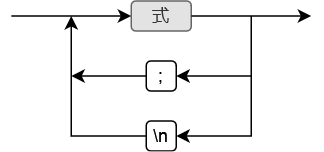

The diagram above was exported from draw.io. Its source (the exported page's mxGraphModel, read from the mxfile embedded in the PNG):
<mxGraphModel dx="448" dy="465" grid="1" gridSize="10" guides="1" tooltips="1" connect="1" arrows="1" fold="1" page="1" pageScale="1" pageWidth="827" pageHeight="1169" math="0" shadow="0">
  <root>
    <mxCell id="0" />
    <mxCell id="1" parent="0" />
    <mxCell id="MNlLb-AskcgpRZyR9LYM-1" value="式" style="rounded=1;whiteSpace=wrap;html=1;fillColor=#E3E3E3;strokeColor=#666666;fontColor=#333333;gradientColor=none;" vertex="1" parent="1">
      <mxGeometry x="360" y="380" width="40" height="20" as="geometry" />
    </mxCell>
    <mxCell id="MNlLb-AskcgpRZyR9LYM-2" value="" style="endArrow=classic;html=1;rounded=0;entryX=0;entryY=0.5;entryDx=0;entryDy=0;" edge="1" parent="1" target="MNlLb-AskcgpRZyR9LYM-1">
      <mxGeometry width="50" height="50" relative="1" as="geometry">
        <mxPoint x="280" y="390" as="sourcePoint" />
        <mxPoint x="360" y="390" as="targetPoint" />
      </mxGeometry>
    </mxCell>
    <mxCell id="MNlLb-AskcgpRZyR9LYM-3" style="edgeStyle=orthogonalEdgeStyle;rounded=0;orthogonalLoop=1;jettySize=auto;html=1;exitX=1;exitY=0.5;exitDx=0;exitDy=0;" edge="1" parent="1" source="MNlLb-AskcgpRZyR9LYM-1">
      <mxGeometry relative="1" as="geometry">
        <mxPoint x="480" y="390" as="targetPoint" />
        <mxPoint x="520" y="390" as="sourcePoint" />
      </mxGeometry>
    </mxCell>
    <mxCell id="MNlLb-AskcgpRZyR9LYM-7" style="edgeStyle=orthogonalEdgeStyle;rounded=0;orthogonalLoop=1;jettySize=auto;html=1;" edge="1" parent="1" source="MNlLb-AskcgpRZyR9LYM-4">
      <mxGeometry relative="1" as="geometry">
        <mxPoint x="320" y="430" as="targetPoint" />
      </mxGeometry>
    </mxCell>
    <mxCell id="MNlLb-AskcgpRZyR9LYM-4" value=";" style="rounded=1;whiteSpace=wrap;html=1;" vertex="1" parent="1">
      <mxGeometry x="370" y="420" width="20" height="20" as="geometry" />
    </mxCell>
    <mxCell id="MNlLb-AskcgpRZyR9LYM-5" value="" style="endArrow=classic;html=1;rounded=0;entryX=1;entryY=0.5;entryDx=0;entryDy=0;" edge="1" parent="1" target="MNlLb-AskcgpRZyR9LYM-4">
      <mxGeometry width="50" height="50" relative="1" as="geometry">
        <mxPoint x="440" y="390" as="sourcePoint" />
        <mxPoint x="440" y="440" as="targetPoint" />
        <Array as="points">
          <mxPoint x="440" y="430" />
        </Array>
      </mxGeometry>
    </mxCell>
    <mxCell id="MNlLb-AskcgpRZyR9LYM-9" value="&lt;div&gt;\n&lt;/div&gt;" style="rounded=1;whiteSpace=wrap;html=1;" vertex="1" parent="1">
      <mxGeometry x="370" y="460" width="20" height="20" as="geometry" />
    </mxCell>
    <mxCell id="MNlLb-AskcgpRZyR9LYM-10" value="" style="endArrow=classic;html=1;rounded=0;entryX=1;entryY=0.5;entryDx=0;entryDy=0;" edge="1" parent="1">
      <mxGeometry width="50" height="50" relative="1" as="geometry">
        <mxPoint x="440" y="430" as="sourcePoint" />
        <mxPoint x="390" y="470" as="targetPoint" />
        <Array as="points">
          <mxPoint x="440" y="470" />
        </Array>
      </mxGeometry>
    </mxCell>
    <mxCell id="MNlLb-AskcgpRZyR9LYM-11" style="edgeStyle=orthogonalEdgeStyle;rounded=0;orthogonalLoop=1;jettySize=auto;html=1;" edge="1" parent="1">
      <mxGeometry relative="1" as="geometry">
        <mxPoint x="370" y="470" as="sourcePoint" />
        <mxPoint x="320" y="390" as="targetPoint" />
      </mxGeometry>
    </mxCell>
  </root>
</mxGraphModel>